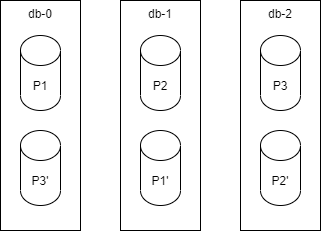

The diagram above was exported from draw.io. Its source (the exported page's mxGraphModel, read from the mxfile embedded in the PNG):
<mxGraphModel dx="1422" dy="705" grid="1" gridSize="10" guides="1" tooltips="1" connect="1" arrows="1" fold="1" page="1" pageScale="1" pageWidth="827" pageHeight="1169" math="0" shadow="0">
  <root>
    <mxCell id="0" />
    <mxCell id="1" parent="0" />
    <mxCell id="BxxJhCVwYVuXOsAjw_Xj-4" value="" style="group" vertex="1" connectable="0" parent="1">
      <mxGeometry x="40" y="50" width="80" height="230" as="geometry" />
    </mxCell>
    <mxCell id="BxxJhCVwYVuXOsAjw_Xj-1" value="db-0" style="whiteSpace=wrap;html=1;verticalAlign=top;" vertex="1" parent="BxxJhCVwYVuXOsAjw_Xj-4">
      <mxGeometry width="80" height="230" as="geometry" />
    </mxCell>
    <mxCell id="BxxJhCVwYVuXOsAjw_Xj-2" value="P1" style="shape=cylinder3;whiteSpace=wrap;html=1;boundedLbl=1;backgroundOutline=1;size=15;" vertex="1" parent="BxxJhCVwYVuXOsAjw_Xj-4">
      <mxGeometry x="20" y="35" width="40" height="75" as="geometry" />
    </mxCell>
    <mxCell id="BxxJhCVwYVuXOsAjw_Xj-3" value="P3'" style="shape=cylinder3;whiteSpace=wrap;html=1;boundedLbl=1;backgroundOutline=1;size=15;" vertex="1" parent="BxxJhCVwYVuXOsAjw_Xj-4">
      <mxGeometry x="20" y="130" width="40" height="75" as="geometry" />
    </mxCell>
    <mxCell id="BxxJhCVwYVuXOsAjw_Xj-5" value="" style="group" vertex="1" connectable="0" parent="1">
      <mxGeometry x="160" y="50" width="80" height="230" as="geometry" />
    </mxCell>
    <mxCell id="BxxJhCVwYVuXOsAjw_Xj-6" value="db-1" style="whiteSpace=wrap;html=1;verticalAlign=top;" vertex="1" parent="BxxJhCVwYVuXOsAjw_Xj-5">
      <mxGeometry width="80" height="230" as="geometry" />
    </mxCell>
    <mxCell id="BxxJhCVwYVuXOsAjw_Xj-7" value="P2" style="shape=cylinder3;whiteSpace=wrap;html=1;boundedLbl=1;backgroundOutline=1;size=15;" vertex="1" parent="BxxJhCVwYVuXOsAjw_Xj-5">
      <mxGeometry x="20" y="35" width="40" height="75" as="geometry" />
    </mxCell>
    <mxCell id="BxxJhCVwYVuXOsAjw_Xj-8" value="P1'" style="shape=cylinder3;whiteSpace=wrap;html=1;boundedLbl=1;backgroundOutline=1;size=15;" vertex="1" parent="BxxJhCVwYVuXOsAjw_Xj-5">
      <mxGeometry x="20" y="130" width="40" height="75" as="geometry" />
    </mxCell>
    <mxCell id="BxxJhCVwYVuXOsAjw_Xj-13" value="" style="group" vertex="1" connectable="0" parent="1">
      <mxGeometry x="280" y="50" width="80" height="230" as="geometry" />
    </mxCell>
    <mxCell id="BxxJhCVwYVuXOsAjw_Xj-14" value="db-2" style="whiteSpace=wrap;html=1;verticalAlign=top;" vertex="1" parent="BxxJhCVwYVuXOsAjw_Xj-13">
      <mxGeometry width="80" height="230" as="geometry" />
    </mxCell>
    <mxCell id="BxxJhCVwYVuXOsAjw_Xj-15" value="P3" style="shape=cylinder3;whiteSpace=wrap;html=1;boundedLbl=1;backgroundOutline=1;size=15;" vertex="1" parent="BxxJhCVwYVuXOsAjw_Xj-13">
      <mxGeometry x="20" y="35" width="40" height="75" as="geometry" />
    </mxCell>
    <mxCell id="BxxJhCVwYVuXOsAjw_Xj-16" value="P2'" style="shape=cylinder3;whiteSpace=wrap;html=1;boundedLbl=1;backgroundOutline=1;size=15;" vertex="1" parent="BxxJhCVwYVuXOsAjw_Xj-13">
      <mxGeometry x="20" y="130" width="40" height="75" as="geometry" />
    </mxCell>
  </root>
</mxGraphModel>